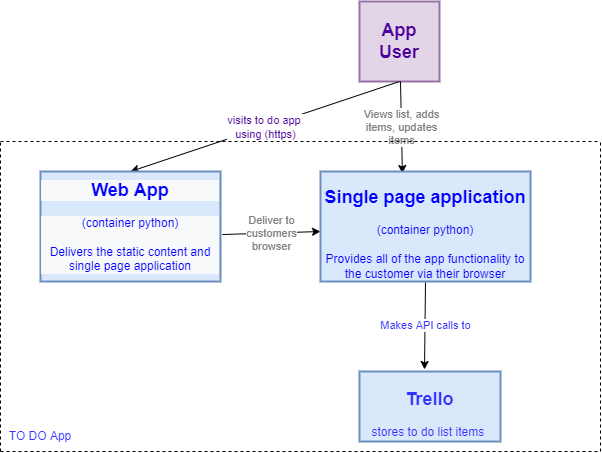

The diagram above was exported from draw.io. Its source (the exported page's mxGraphModel, read from the mxfile embedded in the PNG):
<mxGraphModel dx="868" dy="1619" grid="1" gridSize="10" guides="1" tooltips="1" connect="1" arrows="1" fold="1" page="1" pageScale="1" pageWidth="827" pageHeight="1169" math="0" shadow="0">
  <root>
    <mxCell id="0" />
    <mxCell id="1" parent="0" />
    <mxCell id="6rsQTq5VPsuN7ZSb1Pru-2" value="&lt;h2&gt;App User&lt;/h2&gt;" style="whiteSpace=wrap;html=1;aspect=fixed;fontFamily=Helvetica;strokeWidth=2;fillColor=#e1d5e7;strokeColor=#9673a6;fontColor=#4C0099;" vertex="1" parent="1">
      <mxGeometry x="369" y="-110" width="80" height="80" as="geometry" />
    </mxCell>
    <mxCell id="6rsQTq5VPsuN7ZSb1Pru-4" value="" style="endArrow=classic;html=1;rounded=0;fontFamily=Helvetica;fontColor=#4C0099;exitX=0.5;exitY=1;exitDx=0;exitDy=0;entryX=0.5;entryY=0;entryDx=0;entryDy=0;" edge="1" parent="1" source="6rsQTq5VPsuN7ZSb1Pru-2" target="6rsQTq5VPsuN7ZSb1Pru-11">
      <mxGeometry relative="1" as="geometry">
        <mxPoint x="400" y="40" as="sourcePoint" />
        <mxPoint x="205" y="50" as="targetPoint" />
      </mxGeometry>
    </mxCell>
    <mxCell id="6rsQTq5VPsuN7ZSb1Pru-5" value="visits to do app&amp;nbsp;&lt;br&gt;using (https)" style="edgeLabel;resizable=0;html=1;align=center;verticalAlign=middle;fontFamily=Helvetica;fontColor=#4C0099;strokeWidth=2;" connectable="0" vertex="1" parent="6rsQTq5VPsuN7ZSb1Pru-4">
      <mxGeometry relative="1" as="geometry" />
    </mxCell>
    <mxCell id="6rsQTq5VPsuN7ZSb1Pru-11" value="&#10;&lt;h2 style=&quot;color: rgb(0, 0, 0); font-family: Helvetica; font-style: normal; font-variant-ligatures: normal; font-variant-caps: normal; letter-spacing: normal; orphans: 2; text-align: center; text-indent: 0px; text-transform: none; widows: 2; word-spacing: 0px; -webkit-text-stroke-width: 0px; background-color: rgb(248, 249, 250); text-decoration-thickness: initial; text-decoration-style: initial; text-decoration-color: initial;&quot;&gt;&lt;font color=&quot;#0000ff&quot;&gt;Web App&lt;/font&gt;&lt;/h2&gt;&lt;div style=&quot;color: rgb(0, 0, 0); font-family: Helvetica; font-size: 12px; font-style: normal; font-variant-ligatures: normal; font-variant-caps: normal; font-weight: 400; letter-spacing: normal; orphans: 2; text-align: center; text-indent: 0px; text-transform: none; widows: 2; word-spacing: 0px; -webkit-text-stroke-width: 0px; background-color: rgb(248, 249, 250); text-decoration-thickness: initial; text-decoration-style: initial; text-decoration-color: initial;&quot;&gt;&lt;font color=&quot;#0000ff&quot;&gt;(container python)&lt;/font&gt;&lt;/div&gt;&lt;div style=&quot;color: rgb(0, 0, 0); font-family: Helvetica; font-size: 12px; font-style: normal; font-variant-ligatures: normal; font-variant-caps: normal; font-weight: 400; letter-spacing: normal; orphans: 2; text-align: center; text-indent: 0px; text-transform: none; widows: 2; word-spacing: 0px; -webkit-text-stroke-width: 0px; background-color: rgb(248, 249, 250); text-decoration-thickness: initial; text-decoration-style: initial; text-decoration-color: initial;&quot;&gt;&lt;font color=&quot;#0000ff&quot;&gt;&lt;br&gt;&lt;/font&gt;&lt;/div&gt;&lt;div style=&quot;color: rgb(0, 0, 0); font-family: Helvetica; font-size: 12px; font-style: normal; font-variant-ligatures: normal; font-variant-caps: normal; font-weight: 400; letter-spacing: normal; orphans: 2; text-align: center; text-indent: 0px; text-transform: none; widows: 2; word-spacing: 0px; -webkit-text-stroke-width: 0px; background-color: rgb(248, 249, 250); text-decoration-thickness: initial; text-decoration-style: initial; text-decoration-color: initial;&quot;&gt;&lt;font color=&quot;#0000ff&quot;&gt;Delivers the static content and single page application&lt;/font&gt;&lt;/div&gt;&#10;&#10;" style="rounded=0;whiteSpace=wrap;html=1;fontFamily=Helvetica;strokeWidth=2;fillColor=#dae8fc;strokeColor=#6c8ebf;" vertex="1" parent="1">
      <mxGeometry x="50" y="60" width="180" height="110" as="geometry" />
    </mxCell>
    <mxCell id="6rsQTq5VPsuN7ZSb1Pru-12" value="" style="endArrow=classic;html=1;rounded=0;fontFamily=Helvetica;fontColor=#808080;entryX=0.39;entryY=0.018;entryDx=0;entryDy=0;entryPerimeter=0;" edge="1" parent="1" target="6rsQTq5VPsuN7ZSb1Pru-10">
      <mxGeometry relative="1" as="geometry">
        <mxPoint x="410" y="-30" as="sourcePoint" />
        <mxPoint x="490" y="20" as="targetPoint" />
      </mxGeometry>
    </mxCell>
    <mxCell id="6rsQTq5VPsuN7ZSb1Pru-13" value="Views list, adds&lt;br&gt;items, updates&lt;br&gt;items" style="edgeLabel;resizable=0;html=1;align=center;verticalAlign=middle;fontFamily=Helvetica;fontColor=#808080;strokeWidth=2;" connectable="0" vertex="1" parent="6rsQTq5VPsuN7ZSb1Pru-12">
      <mxGeometry relative="1" as="geometry" />
    </mxCell>
    <mxCell id="6rsQTq5VPsuN7ZSb1Pru-14" value="" style="endArrow=classic;html=1;rounded=0;fontFamily=Helvetica;fontColor=#808080;exitX=1.011;exitY=0.573;exitDx=0;exitDy=0;exitPerimeter=0;" edge="1" parent="1" source="6rsQTq5VPsuN7ZSb1Pru-11">
      <mxGeometry relative="1" as="geometry">
        <mxPoint x="260" y="120" as="sourcePoint" />
        <mxPoint x="330" y="120" as="targetPoint" />
      </mxGeometry>
    </mxCell>
    <mxCell id="6rsQTq5VPsuN7ZSb1Pru-15" value="Deliver to&lt;br&gt;customers&lt;br&gt;browser" style="edgeLabel;resizable=0;html=1;align=center;verticalAlign=middle;fontFamily=Helvetica;fontColor=#808080;strokeWidth=2;" connectable="0" vertex="1" parent="6rsQTq5VPsuN7ZSb1Pru-14">
      <mxGeometry relative="1" as="geometry" />
    </mxCell>
    <mxCell id="6rsQTq5VPsuN7ZSb1Pru-16" value="&lt;h2&gt;&lt;font color=&quot;#3333ff&quot;&gt;Trello&lt;/font&gt;&lt;/h2&gt;&lt;div&gt;&lt;font color=&quot;#3333ff&quot;&gt;stores to do list items&amp;nbsp;&lt;/font&gt;&lt;/div&gt;" style="rounded=0;whiteSpace=wrap;html=1;fontFamily=Helvetica;strokeWidth=2;fillColor=#dae8fc;strokeColor=#6c8ebf;" vertex="1" parent="1">
      <mxGeometry x="369" y="260" width="141" height="70" as="geometry" />
    </mxCell>
    <mxCell id="6rsQTq5VPsuN7ZSb1Pru-25" value="" style="endArrow=classic;html=1;rounded=0;fontFamily=Helvetica;fontColor=#3333FF;exitX=0.5;exitY=1;exitDx=0;exitDy=0;entryX=0.461;entryY=-0.029;entryDx=0;entryDy=0;entryPerimeter=0;" edge="1" parent="1" source="6rsQTq5VPsuN7ZSb1Pru-10" target="6rsQTq5VPsuN7ZSb1Pru-16">
      <mxGeometry relative="1" as="geometry">
        <mxPoint x="400" y="190" as="sourcePoint" />
        <mxPoint x="500" y="190" as="targetPoint" />
      </mxGeometry>
    </mxCell>
    <mxCell id="6rsQTq5VPsuN7ZSb1Pru-26" value="Makes API calls to" style="edgeLabel;resizable=0;html=1;align=center;verticalAlign=middle;fontFamily=Helvetica;fontColor=#3333FF;strokeWidth=2;" connectable="0" vertex="1" parent="6rsQTq5VPsuN7ZSb1Pru-25">
      <mxGeometry relative="1" as="geometry" />
    </mxCell>
    <mxCell id="6rsQTq5VPsuN7ZSb1Pru-28" value="" style="endArrow=none;dashed=1;html=1;rounded=0;fontFamily=Helvetica;fontColor=#3333FF;" edge="1" parent="1">
      <mxGeometry width="50" height="50" relative="1" as="geometry">
        <mxPoint x="10" y="30" as="sourcePoint" />
        <mxPoint x="610" y="30" as="targetPoint" />
      </mxGeometry>
    </mxCell>
    <mxCell id="6rsQTq5VPsuN7ZSb1Pru-29" value="" style="endArrow=none;dashed=1;html=1;rounded=0;fontFamily=Helvetica;fontColor=#3333FF;" edge="1" parent="1">
      <mxGeometry width="50" height="50" relative="1" as="geometry">
        <mxPoint x="610" y="340" as="sourcePoint" />
        <mxPoint x="610" y="30" as="targetPoint" />
      </mxGeometry>
    </mxCell>
    <mxCell id="6rsQTq5VPsuN7ZSb1Pru-30" value="" style="endArrow=none;dashed=1;html=1;rounded=0;fontFamily=Helvetica;fontColor=#3333FF;" edge="1" parent="1">
      <mxGeometry width="50" height="50" relative="1" as="geometry">
        <mxPoint x="10" y="340" as="sourcePoint" />
        <mxPoint x="610" y="340" as="targetPoint" />
      </mxGeometry>
    </mxCell>
    <mxCell id="6rsQTq5VPsuN7ZSb1Pru-31" value="" style="endArrow=none;dashed=1;html=1;rounded=0;fontFamily=Helvetica;fontColor=#3333FF;startArrow=none;" edge="1" parent="1" source="6rsQTq5VPsuN7ZSb1Pru-10">
      <mxGeometry width="50" height="50" relative="1" as="geometry">
        <mxPoint x="390" y="140" as="sourcePoint" />
        <mxPoint x="440" y="90" as="targetPoint" />
      </mxGeometry>
    </mxCell>
    <mxCell id="6rsQTq5VPsuN7ZSb1Pru-10" value="&lt;h2 style=&quot;color: rgb(0, 0, 0);&quot;&gt;&lt;font color=&quot;#0000ff&quot;&gt;Single page application&lt;/font&gt;&lt;/h2&gt;&lt;div style=&quot;color: rgb(0, 0, 0);&quot;&gt;&lt;font color=&quot;#0000ff&quot;&gt;(container python)&lt;/font&gt;&lt;/div&gt;&lt;div style=&quot;color: rgb(0, 0, 0);&quot;&gt;&lt;font color=&quot;#0000ff&quot;&gt;&lt;br&gt;&lt;/font&gt;&lt;/div&gt;&lt;div style=&quot;&quot;&gt;&lt;font color=&quot;#0000ff&quot;&gt;Provides all of the app functionality to the customer via their browser&lt;/font&gt;&lt;/div&gt;" style="rounded=0;whiteSpace=wrap;html=1;fontFamily=Helvetica;strokeWidth=2;fillColor=#dae8fc;strokeColor=#6c8ebf;" vertex="1" parent="1">
      <mxGeometry x="330" y="60" width="210" height="110" as="geometry" />
    </mxCell>
    <mxCell id="6rsQTq5VPsuN7ZSb1Pru-33" value="" style="endArrow=none;dashed=1;html=1;rounded=0;fontFamily=Helvetica;fontColor=#3333FF;" edge="1" parent="1">
      <mxGeometry width="50" height="50" relative="1" as="geometry">
        <mxPoint x="10" y="340" as="sourcePoint" />
        <mxPoint x="10" y="30" as="targetPoint" />
      </mxGeometry>
    </mxCell>
    <mxCell id="6rsQTq5VPsuN7ZSb1Pru-34" value="TO DO App&lt;br&gt;" style="text;html=1;strokeColor=none;fillColor=none;align=center;verticalAlign=middle;whiteSpace=wrap;rounded=0;fontFamily=Helvetica;fontColor=#3333FF;" vertex="1" parent="1">
      <mxGeometry x="10" y="310" width="80" height="30" as="geometry" />
    </mxCell>
  </root>
</mxGraphModel>